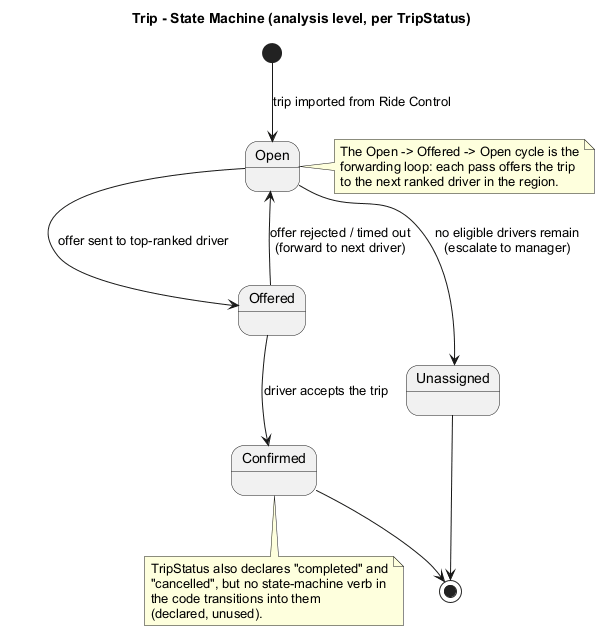

The diagram above was rendered by PlantUML. Its source (embedded in the PNG):
@startuml state_trip
title Trip - State Machine (analysis level, per TripStatus)
skinparam shadowing false
skinparam defaultFontName Arial

state "Open"       as Open
state "Offered"    as Offered
state "Confirmed"  as Confirmed
state "Unassigned" as Unassigned

[*] --> Open : trip imported from Ride Control
Open --> Offered : offer sent to top-ranked driver
Offered --> Confirmed : driver accepts the trip
Offered --> Open : offer rejected / timed out\n(forward to next driver)
Open --> Unassigned : no eligible drivers remain\n(escalate to manager)
Confirmed --> [*]
Unassigned --> [*]

note right of Open
  The Open -> Offered -> Open cycle is the
  forwarding loop: each pass offers the trip
  to the next ranked driver in the region.
end note

note bottom of Confirmed
  TripStatus also declares "completed" and
  "cancelled", but no state-machine verb in
  the code transitions into them
  (declared, unused).
end note
@enduml